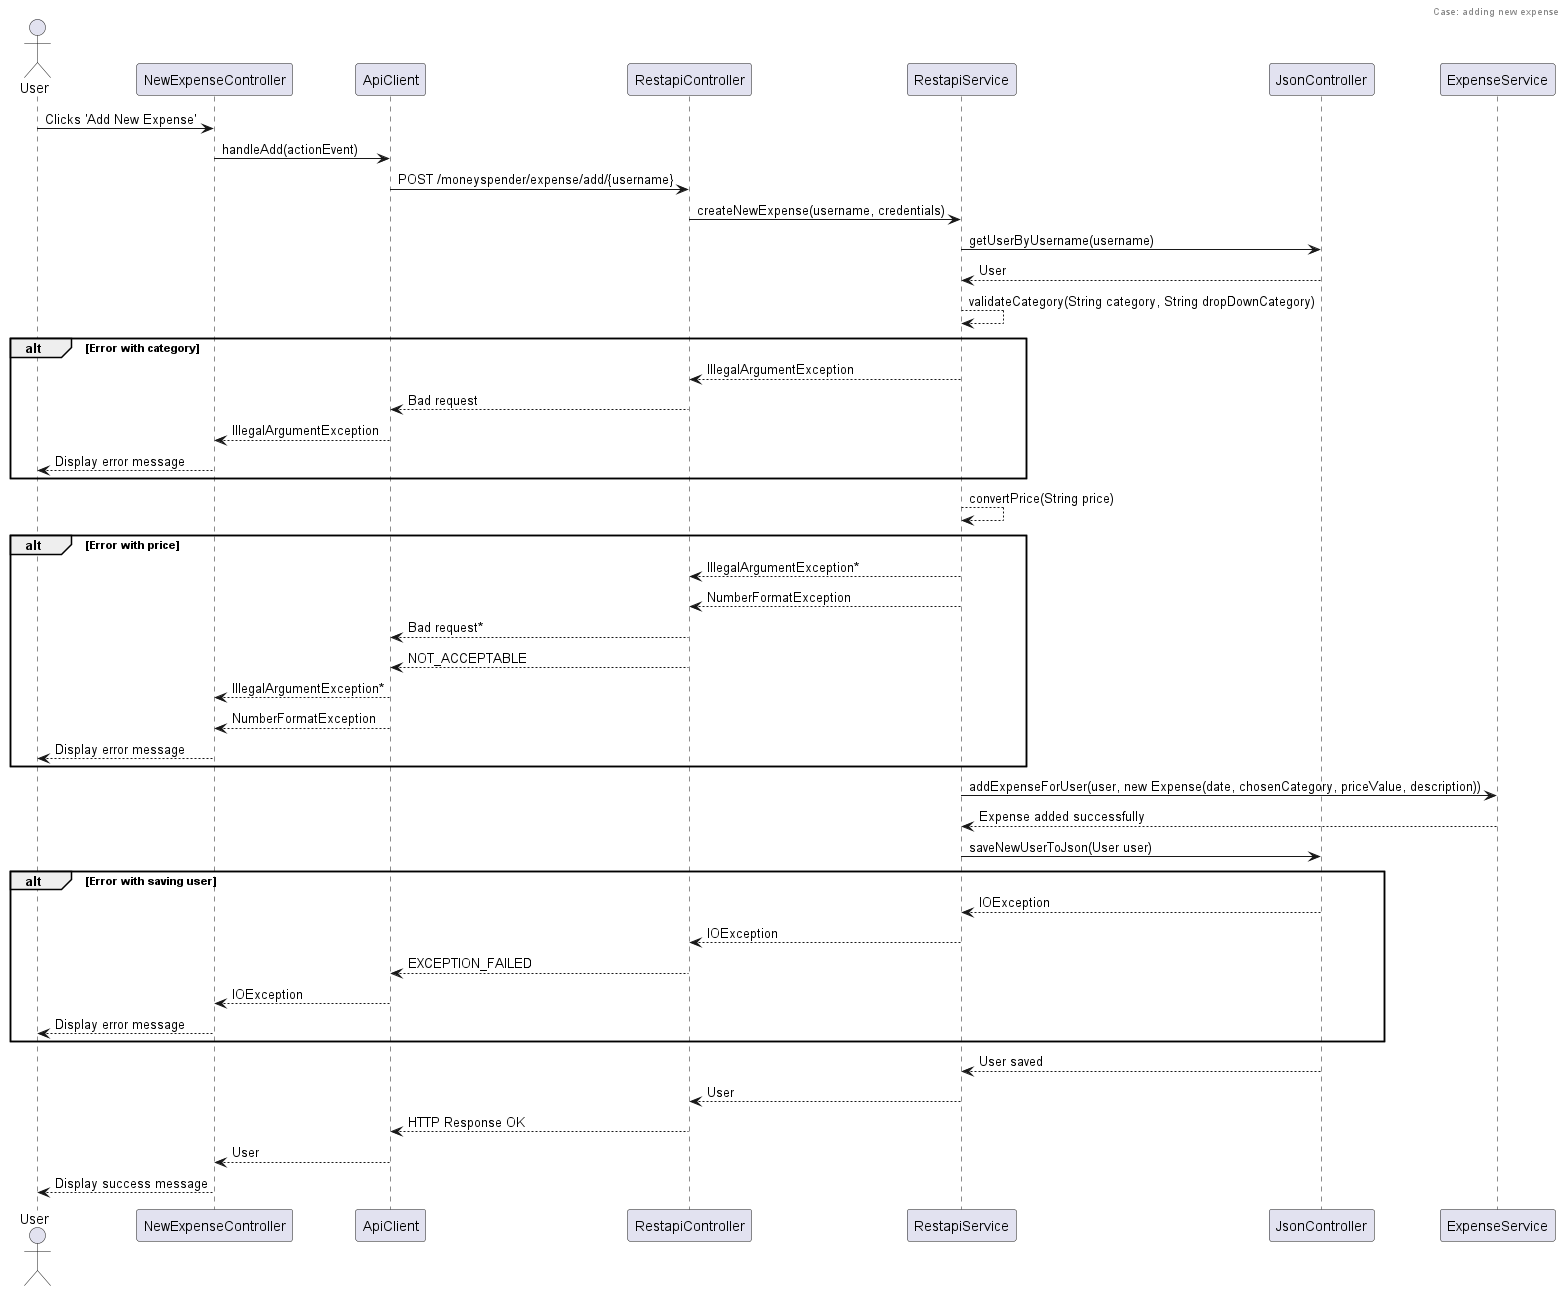

The diagram above was rendered by PlantUML. Its source (embedded in the PNG):
@startuml SequenceDiagramUi
header Case: adding new expense
actor User
participant NewExpenseController
participant ApiClient
participant RestapiController
participant RestapiService
participant ExpenseService
participant JsonController
participant ExpenseService



User -> NewExpenseController: Clicks 'Add New Expense'
NewExpenseController -> ApiClient: handleAdd(actionEvent)
ApiClient -> RestapiController: POST /moneyspender/expense/add/{username}

RestapiController -> RestapiService: createNewExpense(username, credentials)

RestapiService -> JsonController: getUserByUsername(username)
JsonController --> RestapiService: User
RestapiService --> RestapiService: validateCategory(String category, String dropDownCategory)

alt Error with category
    RestapiService --> RestapiController: IllegalArgumentException
    RestapiController --> ApiClient: Bad request
    ApiClient --> NewExpenseController: IllegalArgumentException
    NewExpenseController --> User: Display error message
end 
RestapiService --> RestapiService: convertPrice(String price) 
alt Error with price
    RestapiService --> RestapiController: IllegalArgumentException*
    RestapiService --> RestapiController: NumberFormatException
    RestapiController --> ApiClient: Bad request*
    RestapiController --> ApiClient: NOT_ACCEPTABLE
    ApiClient --> NewExpenseController: IllegalArgumentException*
    ApiClient --> NewExpenseController: NumberFormatException
    NewExpenseController --> User: Display error message
end

RestapiService -> ExpenseService: addExpenseForUser(user, new Expense(date, chosenCategory, priceValue, description))

ExpenseService --> RestapiService: Expense added successfully
RestapiService -> JsonController: saveNewUserToJson(User user)

alt Error with saving user 
    JsonController --> RestapiService: IOException
    RestapiService --> RestapiController: IOException
    RestapiController --> ApiClient: EXCEPTION_FAILED
    ApiClient --> NewExpenseController: IOException
    NewExpenseController --> User: Display error message
end

JsonController --> RestapiService: User saved
RestapiService --> RestapiController: User
RestapiController --> ApiClient: HTTP Response OK
ApiClient --> NewExpenseController: User 

NewExpenseController --> User: Display success message

@enduml